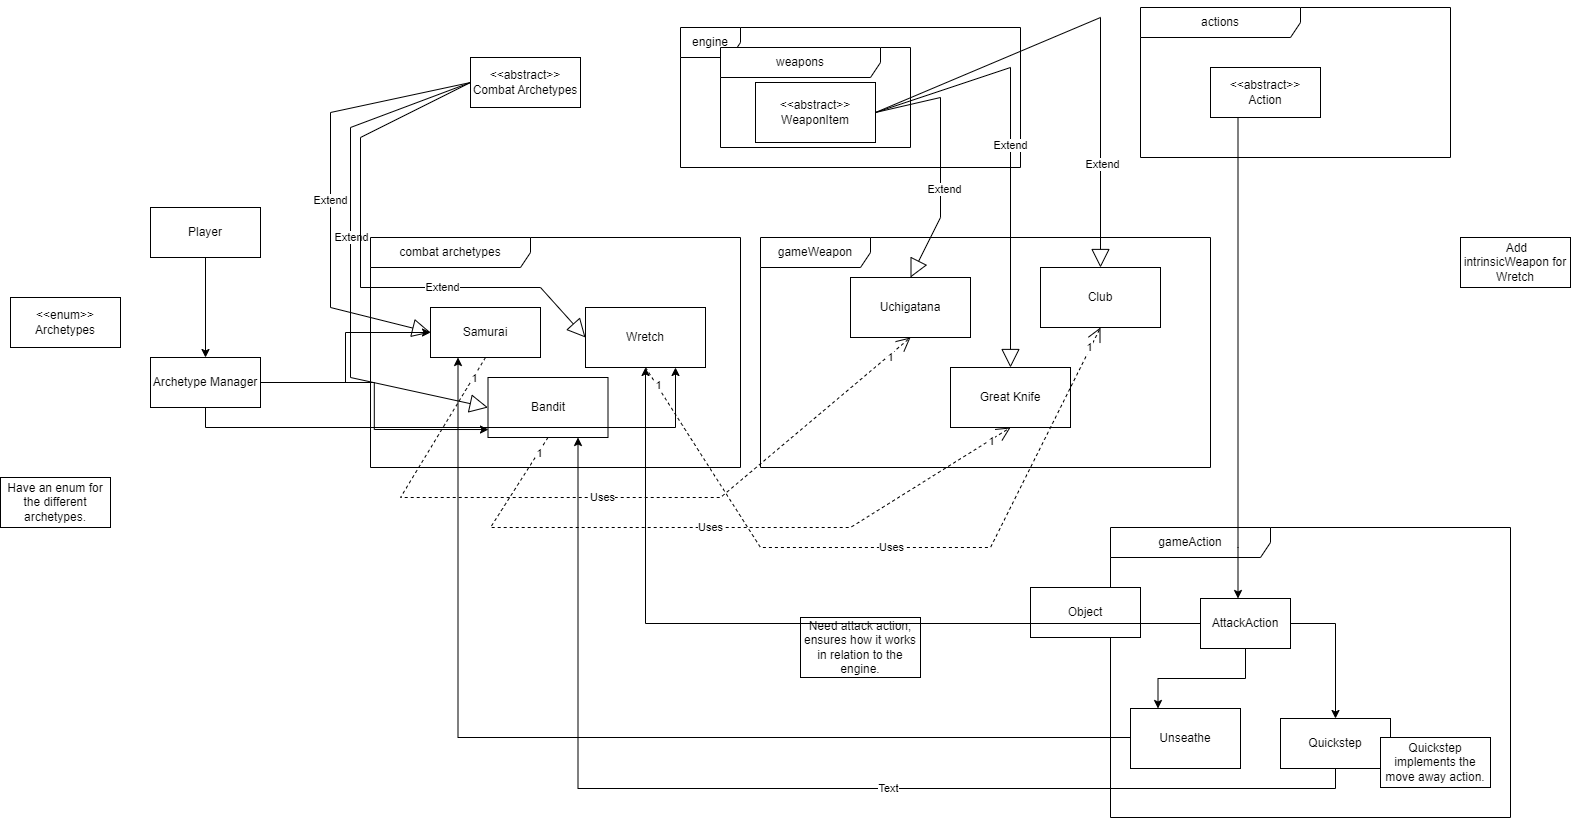

The diagram above was exported from draw.io. Its source (the exported page's mxGraphModel, read from the mxfile embedded in the PNG):
<mxGraphModel dx="2140" dy="1649" grid="1" gridSize="10" guides="1" tooltips="1" connect="1" arrows="1" fold="1" page="1" pageScale="1" pageWidth="850" pageHeight="1100" math="0" shadow="0">
  <root>
    <mxCell id="0" />
    <mxCell id="1" parent="0" />
    <mxCell id="ySPBRUFG3r9FtSswTEIx-7" value="combat archetypes" style="shape=umlFrame;whiteSpace=wrap;html=1;pointerEvents=0;recursiveResize=0;container=1;collapsible=0;width=160;" parent="1" vertex="1">
      <mxGeometry x="60" y="-860" width="370" height="230" as="geometry" />
    </mxCell>
    <mxCell id="ySPBRUFG3r9FtSswTEIx-9" value="Wretch" style="rounded=0;whiteSpace=wrap;html=1;" parent="ySPBRUFG3r9FtSswTEIx-7" vertex="1">
      <mxGeometry x="215" y="70" width="120" height="60" as="geometry" />
    </mxCell>
    <mxCell id="ySPBRUFG3r9FtSswTEIx-10" value="Samurai" style="html=1;whiteSpace=wrap;" parent="ySPBRUFG3r9FtSswTEIx-7" vertex="1">
      <mxGeometry x="60" y="70" width="110" height="50" as="geometry" />
    </mxCell>
    <mxCell id="ySPBRUFG3r9FtSswTEIx-8" value="Bandit" style="rounded=0;whiteSpace=wrap;html=1;" parent="ySPBRUFG3r9FtSswTEIx-7" vertex="1">
      <mxGeometry x="117.5" y="140" width="120" height="60" as="geometry" />
    </mxCell>
    <mxCell id="ySPBRUFG3r9FtSswTEIx-11" value="engine" style="shape=umlFrame;whiteSpace=wrap;html=1;pointerEvents=0;" parent="1" vertex="1">
      <mxGeometry x="370" y="-1070" width="340" height="140" as="geometry" />
    </mxCell>
    <mxCell id="ySPBRUFG3r9FtSswTEIx-13" value="" style="endArrow=block;endSize=16;endFill=0;html=1;rounded=0;exitX=0;exitY=0.5;exitDx=0;exitDy=0;entryX=0;entryY=0.5;entryDx=0;entryDy=0;" parent="1" source="ySPBRUFG3r9FtSswTEIx-12" target="ySPBRUFG3r9FtSswTEIx-10" edge="1">
      <mxGeometry width="160" relative="1" as="geometry">
        <mxPoint x="775" y="-760" as="sourcePoint" />
        <mxPoint x="935" y="-760" as="targetPoint" />
        <Array as="points">
          <mxPoint x="20" y="-985" />
          <mxPoint x="20" y="-890" />
          <mxPoint x="20" y="-790" />
        </Array>
      </mxGeometry>
    </mxCell>
    <mxCell id="Ki5xA9Fv1DdIGzlTP75n-11" value="Extend" style="edgeLabel;html=1;align=center;verticalAlign=middle;resizable=0;points=[];" parent="ySPBRUFG3r9FtSswTEIx-13" connectable="0" vertex="1">
      <mxGeometry x="0.0489" y="-1" relative="1" as="geometry">
        <mxPoint as="offset" />
      </mxGeometry>
    </mxCell>
    <mxCell id="jq_3PtP8hxRfUiBP127p-1" value="" style="endArrow=block;endSize=16;endFill=0;html=1;rounded=0;exitX=0;exitY=0.5;exitDx=0;exitDy=0;entryX=0;entryY=0.5;entryDx=0;entryDy=0;" parent="1" source="ySPBRUFG3r9FtSswTEIx-12" target="ySPBRUFG3r9FtSswTEIx-8" edge="1">
      <mxGeometry x="-1" y="606" width="160" relative="1" as="geometry">
        <mxPoint x="160" y="-940" as="sourcePoint" />
        <mxPoint x="320" y="-940" as="targetPoint" />
        <Array as="points">
          <mxPoint x="40" y="-970" />
          <mxPoint x="40" y="-720" />
        </Array>
        <mxPoint x="-590" y="466" as="offset" />
      </mxGeometry>
    </mxCell>
    <mxCell id="Ki5xA9Fv1DdIGzlTP75n-12" value="Extend" style="edgeLabel;html=1;align=center;verticalAlign=middle;resizable=0;points=[];" parent="jq_3PtP8hxRfUiBP127p-1" connectable="0" vertex="1">
      <mxGeometry x="-0.0831" relative="1" as="geometry">
        <mxPoint as="offset" />
      </mxGeometry>
    </mxCell>
    <mxCell id="sEE92WFZxpnHQTmhc8lB-1" value="" style="endArrow=block;endSize=16;endFill=0;html=1;rounded=0;exitX=0;exitY=0.5;exitDx=0;exitDy=0;entryX=0;entryY=0.5;entryDx=0;entryDy=0;" parent="1" source="ySPBRUFG3r9FtSswTEIx-12" target="ySPBRUFG3r9FtSswTEIx-9" edge="1">
      <mxGeometry x="-0.0016" width="160" relative="1" as="geometry">
        <mxPoint x="760" y="-760" as="sourcePoint" />
        <mxPoint x="920" y="-760" as="targetPoint" />
        <Array as="points">
          <mxPoint x="50" y="-960" />
          <mxPoint x="50" y="-810" />
          <mxPoint x="230" y="-810" />
        </Array>
        <mxPoint as="offset" />
      </mxGeometry>
    </mxCell>
    <mxCell id="Ki5xA9Fv1DdIGzlTP75n-13" value="Extend" style="edgeLabel;html=1;align=center;verticalAlign=middle;resizable=0;points=[];" parent="sEE92WFZxpnHQTmhc8lB-1" connectable="0" vertex="1">
      <mxGeometry x="0.3611" y="1" relative="1" as="geometry">
        <mxPoint as="offset" />
      </mxGeometry>
    </mxCell>
    <mxCell id="tJYKuwrjIuUTBAbuyDqm-1" value="gameWeapon" style="shape=umlFrame;whiteSpace=wrap;html=1;pointerEvents=0;width=110;height=30;" parent="1" vertex="1">
      <mxGeometry x="450" y="-860" width="450" height="230" as="geometry" />
    </mxCell>
    <mxCell id="9ekdg5Y-YwZdRwNqcSaS-1" value="Uchigatana" style="whiteSpace=wrap;html=1;" parent="1" vertex="1">
      <mxGeometry x="540" y="-820" width="120" height="60" as="geometry" />
    </mxCell>
    <mxCell id="9ekdg5Y-YwZdRwNqcSaS-2" value="Great Knife" style="whiteSpace=wrap;html=1;" parent="1" vertex="1">
      <mxGeometry x="640" y="-730" width="120" height="60" as="geometry" />
    </mxCell>
    <mxCell id="9ekdg5Y-YwZdRwNqcSaS-3" value="Club" style="html=1;whiteSpace=wrap;" parent="1" vertex="1">
      <mxGeometry x="730" y="-830" width="120" height="60" as="geometry" />
    </mxCell>
    <mxCell id="Q-L9bkhkjdvSp2kH5w26-2" value="weapons" style="shape=umlFrame;whiteSpace=wrap;html=1;pointerEvents=0;recursiveResize=0;container=1;collapsible=0;width=160;" parent="1" vertex="1">
      <mxGeometry x="410" y="-1050" width="190" height="100" as="geometry" />
    </mxCell>
    <mxCell id="Q-L9bkhkjdvSp2kH5w26-3" value="&amp;lt;&amp;lt;abstract&amp;gt;&amp;gt; WeaponItem" style="rounded=0;whiteSpace=wrap;html=1;" parent="Q-L9bkhkjdvSp2kH5w26-2" vertex="1">
      <mxGeometry x="35" y="35" width="120" height="60" as="geometry" />
    </mxCell>
    <mxCell id="Q-L9bkhkjdvSp2kH5w26-5" value="" style="endArrow=block;endSize=16;endFill=0;html=1;rounded=0;exitX=1;exitY=0.5;exitDx=0;exitDy=0;entryX=0.5;entryY=0;entryDx=0;entryDy=0;" parent="1" source="Q-L9bkhkjdvSp2kH5w26-3" target="9ekdg5Y-YwZdRwNqcSaS-1" edge="1">
      <mxGeometry x="-0.0027" width="160" relative="1" as="geometry">
        <mxPoint x="640" y="-1000" as="sourcePoint" />
        <mxPoint x="800" y="-1000" as="targetPoint" />
        <Array as="points">
          <mxPoint x="630" y="-1000" />
          <mxPoint x="630" y="-880" />
        </Array>
        <mxPoint as="offset" />
      </mxGeometry>
    </mxCell>
    <mxCell id="Ki5xA9Fv1DdIGzlTP75n-4" value="Extend" style="edgeLabel;html=1;align=center;verticalAlign=middle;resizable=0;points=[];" parent="Q-L9bkhkjdvSp2kH5w26-5" connectable="0" vertex="1">
      <mxGeometry x="0.2372" y="3" relative="1" as="geometry">
        <mxPoint y="1" as="offset" />
      </mxGeometry>
    </mxCell>
    <mxCell id="Q-L9bkhkjdvSp2kH5w26-6" value="" style="endArrow=block;endSize=16;endFill=0;html=1;rounded=0;exitX=1;exitY=0.5;exitDx=0;exitDy=0;entryX=0.5;entryY=0;entryDx=0;entryDy=0;" parent="1" source="Q-L9bkhkjdvSp2kH5w26-3" target="9ekdg5Y-YwZdRwNqcSaS-2" edge="1">
      <mxGeometry width="160" relative="1" as="geometry">
        <mxPoint x="750" y="-1040" as="sourcePoint" />
        <mxPoint x="780" y="-1030" as="targetPoint" />
        <Array as="points">
          <mxPoint x="700" y="-1030" />
        </Array>
      </mxGeometry>
    </mxCell>
    <mxCell id="Ki5xA9Fv1DdIGzlTP75n-5" value="Extend" style="edgeLabel;html=1;align=center;verticalAlign=middle;resizable=0;points=[];" parent="Q-L9bkhkjdvSp2kH5w26-6" connectable="0" vertex="1">
      <mxGeometry x="-0.0073" y="-1" relative="1" as="geometry">
        <mxPoint as="offset" />
      </mxGeometry>
    </mxCell>
    <mxCell id="Q-L9bkhkjdvSp2kH5w26-7" value="" style="endArrow=block;endSize=16;endFill=0;html=1;rounded=0;exitX=1;exitY=0.5;exitDx=0;exitDy=0;entryX=0.5;entryY=0;entryDx=0;entryDy=0;" parent="1" source="Q-L9bkhkjdvSp2kH5w26-3" target="9ekdg5Y-YwZdRwNqcSaS-3" edge="1">
      <mxGeometry x="0.0006" width="160" relative="1" as="geometry">
        <mxPoint x="820" y="-640" as="sourcePoint" />
        <mxPoint x="820" y="-1040" as="targetPoint" />
        <Array as="points">
          <mxPoint x="790" y="-1080" />
        </Array>
        <mxPoint as="offset" />
      </mxGeometry>
    </mxCell>
    <mxCell id="Ki5xA9Fv1DdIGzlTP75n-6" value="Extend" style="edgeLabel;html=1;align=center;verticalAlign=middle;resizable=0;points=[];" parent="Q-L9bkhkjdvSp2kH5w26-7" connectable="0" vertex="1">
      <mxGeometry x="0.5832" y="1" relative="1" as="geometry">
        <mxPoint as="offset" />
      </mxGeometry>
    </mxCell>
    <mxCell id="Ki5xA9Fv1DdIGzlTP75n-3" value="Uses" style="endArrow=open;endSize=12;dashed=1;html=1;rounded=0;entryX=0.5;entryY=1;entryDx=0;entryDy=0;exitX=0.5;exitY=1;exitDx=0;exitDy=0;" parent="1" source="ySPBRUFG3r9FtSswTEIx-10" target="9ekdg5Y-YwZdRwNqcSaS-1" edge="1">
      <mxGeometry width="160" relative="1" as="geometry">
        <mxPoint x="220" y="-551" as="sourcePoint" />
        <mxPoint x="380" y="-551" as="targetPoint" />
        <Array as="points">
          <mxPoint x="90" y="-600" />
          <mxPoint x="410" y="-600" />
        </Array>
      </mxGeometry>
    </mxCell>
    <mxCell id="Ki5xA9Fv1DdIGzlTP75n-7" value="1" style="edgeLabel;html=1;align=center;verticalAlign=middle;resizable=0;points=[];" parent="Ki5xA9Fv1DdIGzlTP75n-3" connectable="0" vertex="1">
      <mxGeometry x="-0.9356" relative="1" as="geometry">
        <mxPoint x="1" as="offset" />
      </mxGeometry>
    </mxCell>
    <mxCell id="Ki5xA9Fv1DdIGzlTP75n-8" value="1" style="edgeLabel;html=1;align=center;verticalAlign=middle;resizable=0;points=[];" parent="Ki5xA9Fv1DdIGzlTP75n-3" connectable="0" vertex="1">
      <mxGeometry x="0.923" y="-2" relative="1" as="geometry">
        <mxPoint as="offset" />
      </mxGeometry>
    </mxCell>
    <mxCell id="Ki5xA9Fv1DdIGzlTP75n-10" value="Uses" style="endArrow=open;endSize=12;dashed=1;html=1;rounded=0;exitX=0.5;exitY=1;exitDx=0;exitDy=0;entryX=0.5;entryY=1;entryDx=0;entryDy=0;" parent="1" source="ySPBRUFG3r9FtSswTEIx-8" target="9ekdg5Y-YwZdRwNqcSaS-2" edge="1">
      <mxGeometry x="-0.0011" width="160" relative="1" as="geometry">
        <mxPoint x="820" y="-740" as="sourcePoint" />
        <mxPoint x="540" y="-580" as="targetPoint" />
        <Array as="points">
          <mxPoint x="180" y="-570" />
          <mxPoint x="540" y="-570" />
        </Array>
        <mxPoint as="offset" />
      </mxGeometry>
    </mxCell>
    <mxCell id="Ki5xA9Fv1DdIGzlTP75n-14" value="1" style="edgeLabel;html=1;align=center;verticalAlign=middle;resizable=0;points=[];" parent="Ki5xA9Fv1DdIGzlTP75n-10" connectable="0" vertex="1">
      <mxGeometry x="-0.9446" y="1" relative="1" as="geometry">
        <mxPoint as="offset" />
      </mxGeometry>
    </mxCell>
    <mxCell id="Ki5xA9Fv1DdIGzlTP75n-15" value="1" style="edgeLabel;html=1;align=center;verticalAlign=middle;resizable=0;points=[];" parent="Ki5xA9Fv1DdIGzlTP75n-10" connectable="0" vertex="1">
      <mxGeometry x="0.9273" y="-1" relative="1" as="geometry">
        <mxPoint as="offset" />
      </mxGeometry>
    </mxCell>
    <mxCell id="Ki5xA9Fv1DdIGzlTP75n-17" value="Uses" style="endArrow=open;endSize=12;dashed=1;html=1;rounded=0;exitX=0.5;exitY=1;exitDx=0;exitDy=0;entryX=0.5;entryY=1;entryDx=0;entryDy=0;" parent="1" source="ySPBRUFG3r9FtSswTEIx-9" target="9ekdg5Y-YwZdRwNqcSaS-3" edge="1">
      <mxGeometry width="160" relative="1" as="geometry">
        <mxPoint x="370" y="-490" as="sourcePoint" />
        <mxPoint x="530" y="-490" as="targetPoint" />
        <Array as="points">
          <mxPoint x="450" y="-550" />
          <mxPoint x="680" y="-550" />
        </Array>
      </mxGeometry>
    </mxCell>
    <mxCell id="Ki5xA9Fv1DdIGzlTP75n-20" value="1" style="edgeLabel;html=1;align=center;verticalAlign=middle;resizable=0;points=[];" parent="Ki5xA9Fv1DdIGzlTP75n-17" connectable="0" vertex="1">
      <mxGeometry x="0.932" y="1" relative="1" as="geometry">
        <mxPoint y="-1" as="offset" />
      </mxGeometry>
    </mxCell>
    <mxCell id="Ki5xA9Fv1DdIGzlTP75n-21" value="1" style="edgeLabel;html=1;align=center;verticalAlign=middle;resizable=0;points=[];" parent="Ki5xA9Fv1DdIGzlTP75n-17" connectable="0" vertex="1">
      <mxGeometry x="-0.9383" y="1" relative="1" as="geometry">
        <mxPoint as="offset" />
      </mxGeometry>
    </mxCell>
    <mxCell id="Ki5xA9Fv1DdIGzlTP75n-22" value="Need attack action, ensures how it works in relation to the engine." style="whiteSpace=wrap;html=1;" parent="1" vertex="1">
      <mxGeometry x="490" y="-480" width="120" height="60" as="geometry" />
    </mxCell>
    <mxCell id="P4k1zh6-sg5Vxa570fUD-2" value="actions" style="shape=umlFrame;whiteSpace=wrap;html=1;pointerEvents=0;recursiveResize=0;container=1;collapsible=0;width=160;" parent="1" vertex="1">
      <mxGeometry x="830" y="-1090" width="310" height="150" as="geometry" />
    </mxCell>
    <mxCell id="P4k1zh6-sg5Vxa570fUD-1" value="&amp;lt;&amp;lt;abstract&amp;gt;&amp;gt;&lt;br&gt;Action" style="html=1;whiteSpace=wrap;" parent="P4k1zh6-sg5Vxa570fUD-2" vertex="1">
      <mxGeometry x="70" y="60" width="110" height="50" as="geometry" />
    </mxCell>
    <mxCell id="LeGCArpiPYqV3J9BYYII-2" value="gameAction" style="shape=umlFrame;whiteSpace=wrap;html=1;pointerEvents=0;recursiveResize=0;container=1;collapsible=0;width=160;" parent="1" vertex="1">
      <mxGeometry x="800" y="-570" width="400" height="290" as="geometry" />
    </mxCell>
    <mxCell id="oQuWY2uPw9JMzzosuqbt-6" style="edgeStyle=orthogonalEdgeStyle;rounded=0;orthogonalLoop=1;jettySize=auto;html=1;exitX=1;exitY=0.5;exitDx=0;exitDy=0;entryX=0.5;entryY=0;entryDx=0;entryDy=0;" parent="LeGCArpiPYqV3J9BYYII-2" source="oQuWY2uPw9JMzzosuqbt-1" target="oQuWY2uPw9JMzzosuqbt-5" edge="1">
      <mxGeometry relative="1" as="geometry" />
    </mxCell>
    <mxCell id="oQuWY2uPw9JMzzosuqbt-1" value="AttackAction" style="html=1;whiteSpace=wrap;" parent="LeGCArpiPYqV3J9BYYII-2" vertex="1">
      <mxGeometry x="90" y="71" width="90" height="50" as="geometry" />
    </mxCell>
    <mxCell id="LeGCArpiPYqV3J9BYYII-5" value="Unseathe" style="html=1;whiteSpace=wrap;" parent="LeGCArpiPYqV3J9BYYII-2" vertex="1">
      <mxGeometry x="20" y="181" width="110" height="60" as="geometry" />
    </mxCell>
    <mxCell id="oQuWY2uPw9JMzzosuqbt-4" style="edgeStyle=orthogonalEdgeStyle;rounded=0;orthogonalLoop=1;jettySize=auto;html=1;exitX=0.5;exitY=1;exitDx=0;exitDy=0;entryX=0.25;entryY=0;entryDx=0;entryDy=0;" parent="LeGCArpiPYqV3J9BYYII-2" source="oQuWY2uPw9JMzzosuqbt-1" target="LeGCArpiPYqV3J9BYYII-5" edge="1">
      <mxGeometry relative="1" as="geometry" />
    </mxCell>
    <mxCell id="oQuWY2uPw9JMzzosuqbt-5" value="Quickstep" style="html=1;whiteSpace=wrap;" parent="LeGCArpiPYqV3J9BYYII-2" vertex="1">
      <mxGeometry x="170" y="191" width="110" height="50" as="geometry" />
    </mxCell>
    <mxCell id="oQuWY2uPw9JMzzosuqbt-8" value="Quickstep implements the move away action." style="html=1;whiteSpace=wrap;" parent="LeGCArpiPYqV3J9BYYII-2" vertex="1">
      <mxGeometry x="270" y="210" width="110" height="50" as="geometry" />
    </mxCell>
    <mxCell id="LeGCArpiPYqV3J9BYYII-7" style="edgeStyle=orthogonalEdgeStyle;rounded=0;orthogonalLoop=1;jettySize=auto;html=1;exitX=0;exitY=0.5;exitDx=0;exitDy=0;entryX=0.25;entryY=1;entryDx=0;entryDy=0;" parent="1" source="LeGCArpiPYqV3J9BYYII-5" target="ySPBRUFG3r9FtSswTEIx-10" edge="1">
      <mxGeometry relative="1" as="geometry">
        <mxPoint x="600" y="-510" as="targetPoint" />
        <Array as="points">
          <mxPoint x="148" y="-360" />
        </Array>
      </mxGeometry>
    </mxCell>
    <mxCell id="oQuWY2uPw9JMzzosuqbt-2" style="edgeStyle=orthogonalEdgeStyle;rounded=0;orthogonalLoop=1;jettySize=auto;html=1;exitX=0.25;exitY=1;exitDx=0;exitDy=0;" parent="1" source="P4k1zh6-sg5Vxa570fUD-1" target="oQuWY2uPw9JMzzosuqbt-1" edge="1">
      <mxGeometry relative="1" as="geometry">
        <Array as="points">
          <mxPoint x="928" y="-550" />
          <mxPoint x="928" y="-550" />
        </Array>
      </mxGeometry>
    </mxCell>
    <mxCell id="oQuWY2uPw9JMzzosuqbt-7" style="edgeStyle=orthogonalEdgeStyle;rounded=0;orthogonalLoop=1;jettySize=auto;html=1;exitX=0.5;exitY=1;exitDx=0;exitDy=0;entryX=0.75;entryY=1;entryDx=0;entryDy=0;" parent="1" source="oQuWY2uPw9JMzzosuqbt-5" target="ySPBRUFG3r9FtSswTEIx-8" edge="1">
      <mxGeometry relative="1" as="geometry">
        <mxPoint x="231.17647058823536" y="-450" as="targetPoint" />
      </mxGeometry>
    </mxCell>
    <mxCell id="oQuWY2uPw9JMzzosuqbt-9" value="Text" style="edgeLabel;html=1;align=center;verticalAlign=middle;resizable=0;points=[];" parent="oQuWY2uPw9JMzzosuqbt-7" connectable="0" vertex="1">
      <mxGeometry x="-0.1704" y="-1" relative="1" as="geometry">
        <mxPoint as="offset" />
      </mxGeometry>
    </mxCell>
    <mxCell id="AJb9o3bkxcMfA52Dcn8P-1" value="&amp;nbsp;Add intrinsicWeapon for Wretch" style="html=1;whiteSpace=wrap;" parent="1" vertex="1">
      <mxGeometry x="1150" y="-860" width="110" height="50" as="geometry" />
    </mxCell>
    <mxCell id="ySPBRUFG3r9FtSswTEIx-12" value="&amp;lt;&amp;lt;abstract&amp;gt;&amp;gt; Combat Archetypes" style="html=1;whiteSpace=wrap;" parent="1" vertex="1">
      <mxGeometry x="160" y="-1040" width="110" height="50" as="geometry" />
    </mxCell>
    <mxCell id="9_dthSSpsGuxvmfCnZIj-5" style="edgeStyle=orthogonalEdgeStyle;rounded=0;orthogonalLoop=1;jettySize=auto;html=1;exitX=1;exitY=0.5;exitDx=0;exitDy=0;entryX=0;entryY=0.5;entryDx=0;entryDy=0;" parent="1" source="xUyhHyKSqpKLiTWRuiYk-2" target="ySPBRUFG3r9FtSswTEIx-10" edge="1">
      <mxGeometry relative="1" as="geometry" />
    </mxCell>
    <mxCell id="9_dthSSpsGuxvmfCnZIj-6" style="edgeStyle=orthogonalEdgeStyle;rounded=0;orthogonalLoop=1;jettySize=auto;html=1;exitX=1;exitY=0.5;exitDx=0;exitDy=0;entryX=0.004;entryY=0.867;entryDx=0;entryDy=0;entryPerimeter=0;" parent="1" source="xUyhHyKSqpKLiTWRuiYk-2" target="ySPBRUFG3r9FtSswTEIx-8" edge="1">
      <mxGeometry relative="1" as="geometry" />
    </mxCell>
    <mxCell id="9_dthSSpsGuxvmfCnZIj-7" style="edgeStyle=orthogonalEdgeStyle;rounded=0;orthogonalLoop=1;jettySize=auto;html=1;exitX=0.5;exitY=1;exitDx=0;exitDy=0;entryX=0.75;entryY=1;entryDx=0;entryDy=0;" parent="1" source="xUyhHyKSqpKLiTWRuiYk-2" target="ySPBRUFG3r9FtSswTEIx-9" edge="1">
      <mxGeometry relative="1" as="geometry" />
    </mxCell>
    <mxCell id="xUyhHyKSqpKLiTWRuiYk-2" value="Archetype Manager" style="html=1;whiteSpace=wrap;" parent="1" vertex="1">
      <mxGeometry x="-160" y="-740" width="110" height="50" as="geometry" />
    </mxCell>
    <mxCell id="xUyhHyKSqpKLiTWRuiYk-3" style="edgeStyle=orthogonalEdgeStyle;rounded=0;orthogonalLoop=1;jettySize=auto;html=1;exitX=0.5;exitY=1;exitDx=0;exitDy=0;entryX=0.5;entryY=0;entryDx=0;entryDy=0;" parent="1" source="xUyhHyKSqpKLiTWRuiYk-1" target="xUyhHyKSqpKLiTWRuiYk-2" edge="1">
      <mxGeometry relative="1" as="geometry">
        <mxPoint x="-55" y="-810" as="targetPoint" />
      </mxGeometry>
    </mxCell>
    <mxCell id="xUyhHyKSqpKLiTWRuiYk-1" value="Player" style="html=1;whiteSpace=wrap;" parent="1" vertex="1">
      <mxGeometry x="-160" y="-890" width="110" height="50" as="geometry" />
    </mxCell>
    <mxCell id="9_dthSSpsGuxvmfCnZIj-2" value="&amp;lt;&amp;lt;enum&amp;gt;&amp;gt;&lt;br&gt;Archetypes" style="html=1;whiteSpace=wrap;" parent="1" vertex="1">
      <mxGeometry x="-300" y="-800" width="110" height="50" as="geometry" />
    </mxCell>
    <mxCell id="9_dthSSpsGuxvmfCnZIj-4" value="Have an enum for the different archetypes." style="html=1;whiteSpace=wrap;" parent="1" vertex="1">
      <mxGeometry x="-310" y="-620" width="110" height="50" as="geometry" />
    </mxCell>
    <mxCell id="9_dthSSpsGuxvmfCnZIj-8" value="Object" style="html=1;whiteSpace=wrap;" parent="1" vertex="1">
      <mxGeometry x="720" y="-510" width="110" height="50" as="geometry" />
    </mxCell>
    <mxCell id="hKGd3slDDY8gZxxKPeLt-1" style="edgeStyle=orthogonalEdgeStyle;rounded=0;orthogonalLoop=1;jettySize=auto;html=1;exitX=0;exitY=0.5;exitDx=0;exitDy=0;entryX=0.5;entryY=1;entryDx=0;entryDy=0;" parent="1" source="oQuWY2uPw9JMzzosuqbt-1" target="ySPBRUFG3r9FtSswTEIx-9" edge="1">
      <mxGeometry relative="1" as="geometry" />
    </mxCell>
  </root>
</mxGraphModel>